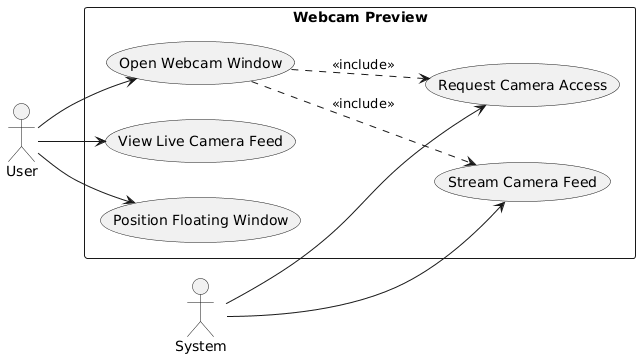

The diagram above was rendered by PlantUML. Its source (embedded in the PNG):
@startuml
left to right direction

actor "User" as user
actor "System" as system

rectangle "Webcam Preview" {
  usecase "Open Webcam Window" as UC1
  usecase "View Live Camera Feed" as UC2
  usecase "Position Floating Window" as UC3
  usecase "Request Camera Access" as UC4
  usecase "Stream Camera Feed" as UC5
}

user --> UC1
user --> UC2
user --> UC3
UC1 ..> UC4 : <<include>>
UC1 ..> UC5 : <<include>>
system --> UC4
system --> UC5
@enduml